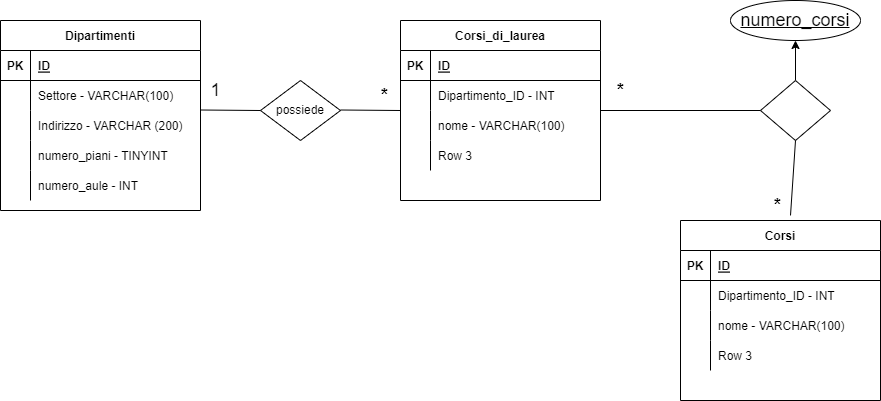

The diagram above was exported from draw.io. Its source (the exported page's mxGraphModel, read from the mxfile embedded in the PNG):
<mxGraphModel dx="868" dy="482" grid="1" gridSize="10" guides="1" tooltips="1" connect="1" arrows="1" fold="1" page="1" pageScale="1" pageWidth="827" pageHeight="1169" math="0" shadow="0">
  <root>
    <mxCell id="0" />
    <mxCell id="1" parent="0" />
    <mxCell id="tsJ30oYecUg0Arpi3Ppz-1" value="Dipartimenti" style="shape=table;startSize=30;container=1;collapsible=1;childLayout=tableLayout;fixedRows=1;rowLines=0;fontStyle=1;align=center;resizeLast=1;" vertex="1" parent="1">
      <mxGeometry x="40" y="120" width="200" height="190" as="geometry" />
    </mxCell>
    <mxCell id="tsJ30oYecUg0Arpi3Ppz-2" value="" style="shape=tableRow;horizontal=0;startSize=0;swimlaneHead=0;swimlaneBody=0;fillColor=none;collapsible=0;dropTarget=0;points=[[0,0.5],[1,0.5]];portConstraint=eastwest;top=0;left=0;right=0;bottom=1;" vertex="1" parent="tsJ30oYecUg0Arpi3Ppz-1">
      <mxGeometry y="30" width="200" height="30" as="geometry" />
    </mxCell>
    <mxCell id="tsJ30oYecUg0Arpi3Ppz-3" value="PK" style="shape=partialRectangle;connectable=0;fillColor=none;top=0;left=0;bottom=0;right=0;fontStyle=1;overflow=hidden;" vertex="1" parent="tsJ30oYecUg0Arpi3Ppz-2">
      <mxGeometry width="30" height="30" as="geometry">
        <mxRectangle width="30" height="30" as="alternateBounds" />
      </mxGeometry>
    </mxCell>
    <mxCell id="tsJ30oYecUg0Arpi3Ppz-4" value="ID" style="shape=partialRectangle;connectable=0;fillColor=none;top=0;left=0;bottom=0;right=0;align=left;spacingLeft=6;fontStyle=5;overflow=hidden;" vertex="1" parent="tsJ30oYecUg0Arpi3Ppz-2">
      <mxGeometry x="30" width="170" height="30" as="geometry">
        <mxRectangle width="170" height="30" as="alternateBounds" />
      </mxGeometry>
    </mxCell>
    <mxCell id="tsJ30oYecUg0Arpi3Ppz-5" value="" style="shape=tableRow;horizontal=0;startSize=0;swimlaneHead=0;swimlaneBody=0;fillColor=none;collapsible=0;dropTarget=0;points=[[0,0.5],[1,0.5]];portConstraint=eastwest;top=0;left=0;right=0;bottom=0;" vertex="1" parent="tsJ30oYecUg0Arpi3Ppz-1">
      <mxGeometry y="60" width="200" height="30" as="geometry" />
    </mxCell>
    <mxCell id="tsJ30oYecUg0Arpi3Ppz-6" value="" style="shape=partialRectangle;connectable=0;fillColor=none;top=0;left=0;bottom=0;right=0;editable=1;overflow=hidden;" vertex="1" parent="tsJ30oYecUg0Arpi3Ppz-5">
      <mxGeometry width="30" height="30" as="geometry">
        <mxRectangle width="30" height="30" as="alternateBounds" />
      </mxGeometry>
    </mxCell>
    <mxCell id="tsJ30oYecUg0Arpi3Ppz-7" value="Settore - VARCHAR(100)" style="shape=partialRectangle;connectable=0;fillColor=none;top=0;left=0;bottom=0;right=0;align=left;spacingLeft=6;overflow=hidden;" vertex="1" parent="tsJ30oYecUg0Arpi3Ppz-5">
      <mxGeometry x="30" width="170" height="30" as="geometry">
        <mxRectangle width="170" height="30" as="alternateBounds" />
      </mxGeometry>
    </mxCell>
    <mxCell id="tsJ30oYecUg0Arpi3Ppz-8" value="" style="shape=tableRow;horizontal=0;startSize=0;swimlaneHead=0;swimlaneBody=0;fillColor=none;collapsible=0;dropTarget=0;points=[[0,0.5],[1,0.5]];portConstraint=eastwest;top=0;left=0;right=0;bottom=0;" vertex="1" parent="tsJ30oYecUg0Arpi3Ppz-1">
      <mxGeometry y="90" width="200" height="30" as="geometry" />
    </mxCell>
    <mxCell id="tsJ30oYecUg0Arpi3Ppz-9" value="" style="shape=partialRectangle;connectable=0;fillColor=none;top=0;left=0;bottom=0;right=0;editable=1;overflow=hidden;" vertex="1" parent="tsJ30oYecUg0Arpi3Ppz-8">
      <mxGeometry width="30" height="30" as="geometry">
        <mxRectangle width="30" height="30" as="alternateBounds" />
      </mxGeometry>
    </mxCell>
    <mxCell id="tsJ30oYecUg0Arpi3Ppz-10" value="Indirizzo - VARCHAR (200)" style="shape=partialRectangle;connectable=0;fillColor=none;top=0;left=0;bottom=0;right=0;align=left;spacingLeft=6;overflow=hidden;" vertex="1" parent="tsJ30oYecUg0Arpi3Ppz-8">
      <mxGeometry x="30" width="170" height="30" as="geometry">
        <mxRectangle width="170" height="30" as="alternateBounds" />
      </mxGeometry>
    </mxCell>
    <mxCell id="tsJ30oYecUg0Arpi3Ppz-11" value="" style="shape=tableRow;horizontal=0;startSize=0;swimlaneHead=0;swimlaneBody=0;fillColor=none;collapsible=0;dropTarget=0;points=[[0,0.5],[1,0.5]];portConstraint=eastwest;top=0;left=0;right=0;bottom=0;" vertex="1" parent="tsJ30oYecUg0Arpi3Ppz-1">
      <mxGeometry y="120" width="200" height="30" as="geometry" />
    </mxCell>
    <mxCell id="tsJ30oYecUg0Arpi3Ppz-12" value="" style="shape=partialRectangle;connectable=0;fillColor=none;top=0;left=0;bottom=0;right=0;editable=1;overflow=hidden;" vertex="1" parent="tsJ30oYecUg0Arpi3Ppz-11">
      <mxGeometry width="30" height="30" as="geometry">
        <mxRectangle width="30" height="30" as="alternateBounds" />
      </mxGeometry>
    </mxCell>
    <mxCell id="tsJ30oYecUg0Arpi3Ppz-13" value="numero_piani - TINYINT" style="shape=partialRectangle;connectable=0;fillColor=none;top=0;left=0;bottom=0;right=0;align=left;spacingLeft=6;overflow=hidden;" vertex="1" parent="tsJ30oYecUg0Arpi3Ppz-11">
      <mxGeometry x="30" width="170" height="30" as="geometry">
        <mxRectangle width="170" height="30" as="alternateBounds" />
      </mxGeometry>
    </mxCell>
    <mxCell id="tsJ30oYecUg0Arpi3Ppz-14" value="" style="shape=tableRow;horizontal=0;startSize=0;swimlaneHead=0;swimlaneBody=0;fillColor=none;collapsible=0;dropTarget=0;points=[[0,0.5],[1,0.5]];portConstraint=eastwest;top=0;left=0;right=0;bottom=0;" vertex="1" parent="tsJ30oYecUg0Arpi3Ppz-1">
      <mxGeometry y="150" width="200" height="30" as="geometry" />
    </mxCell>
    <mxCell id="tsJ30oYecUg0Arpi3Ppz-15" value="" style="shape=partialRectangle;connectable=0;fillColor=none;top=0;left=0;bottom=0;right=0;editable=1;overflow=hidden;" vertex="1" parent="tsJ30oYecUg0Arpi3Ppz-14">
      <mxGeometry width="30" height="30" as="geometry">
        <mxRectangle width="30" height="30" as="alternateBounds" />
      </mxGeometry>
    </mxCell>
    <mxCell id="tsJ30oYecUg0Arpi3Ppz-16" value="numero_aule - INT" style="shape=partialRectangle;connectable=0;fillColor=none;top=0;left=0;bottom=0;right=0;align=left;spacingLeft=6;overflow=hidden;" vertex="1" parent="tsJ30oYecUg0Arpi3Ppz-14">
      <mxGeometry x="30" width="170" height="30" as="geometry">
        <mxRectangle width="170" height="30" as="alternateBounds" />
      </mxGeometry>
    </mxCell>
    <mxCell id="tsJ30oYecUg0Arpi3Ppz-17" value="Corsi_di_laurea" style="shape=table;startSize=30;container=1;collapsible=1;childLayout=tableLayout;fixedRows=1;rowLines=0;fontStyle=1;align=center;resizeLast=1;" vertex="1" parent="1">
      <mxGeometry x="440" y="120" width="200" height="180" as="geometry">
        <mxRectangle x="440" y="120" width="120" height="30" as="alternateBounds" />
      </mxGeometry>
    </mxCell>
    <mxCell id="tsJ30oYecUg0Arpi3Ppz-18" value="" style="shape=tableRow;horizontal=0;startSize=0;swimlaneHead=0;swimlaneBody=0;fillColor=none;collapsible=0;dropTarget=0;points=[[0,0.5],[1,0.5]];portConstraint=eastwest;top=0;left=0;right=0;bottom=1;" vertex="1" parent="tsJ30oYecUg0Arpi3Ppz-17">
      <mxGeometry y="30" width="200" height="30" as="geometry" />
    </mxCell>
    <mxCell id="tsJ30oYecUg0Arpi3Ppz-19" value="PK" style="shape=partialRectangle;connectable=0;fillColor=none;top=0;left=0;bottom=0;right=0;fontStyle=1;overflow=hidden;" vertex="1" parent="tsJ30oYecUg0Arpi3Ppz-18">
      <mxGeometry width="30" height="30" as="geometry">
        <mxRectangle width="30" height="30" as="alternateBounds" />
      </mxGeometry>
    </mxCell>
    <mxCell id="tsJ30oYecUg0Arpi3Ppz-20" value="ID" style="shape=partialRectangle;connectable=0;fillColor=none;top=0;left=0;bottom=0;right=0;align=left;spacingLeft=6;fontStyle=5;overflow=hidden;" vertex="1" parent="tsJ30oYecUg0Arpi3Ppz-18">
      <mxGeometry x="30" width="170" height="30" as="geometry">
        <mxRectangle width="170" height="30" as="alternateBounds" />
      </mxGeometry>
    </mxCell>
    <mxCell id="tsJ30oYecUg0Arpi3Ppz-21" value="" style="shape=tableRow;horizontal=0;startSize=0;swimlaneHead=0;swimlaneBody=0;fillColor=none;collapsible=0;dropTarget=0;points=[[0,0.5],[1,0.5]];portConstraint=eastwest;top=0;left=0;right=0;bottom=0;" vertex="1" parent="tsJ30oYecUg0Arpi3Ppz-17">
      <mxGeometry y="60" width="200" height="30" as="geometry" />
    </mxCell>
    <mxCell id="tsJ30oYecUg0Arpi3Ppz-22" value="" style="shape=partialRectangle;connectable=0;fillColor=none;top=0;left=0;bottom=0;right=0;editable=1;overflow=hidden;" vertex="1" parent="tsJ30oYecUg0Arpi3Ppz-21">
      <mxGeometry width="30" height="30" as="geometry">
        <mxRectangle width="30" height="30" as="alternateBounds" />
      </mxGeometry>
    </mxCell>
    <mxCell id="tsJ30oYecUg0Arpi3Ppz-23" value="Dipartimento_ID - INT" style="shape=partialRectangle;connectable=0;fillColor=none;top=0;left=0;bottom=0;right=0;align=left;spacingLeft=6;overflow=hidden;" vertex="1" parent="tsJ30oYecUg0Arpi3Ppz-21">
      <mxGeometry x="30" width="170" height="30" as="geometry">
        <mxRectangle width="170" height="30" as="alternateBounds" />
      </mxGeometry>
    </mxCell>
    <mxCell id="tsJ30oYecUg0Arpi3Ppz-24" value="" style="shape=tableRow;horizontal=0;startSize=0;swimlaneHead=0;swimlaneBody=0;fillColor=none;collapsible=0;dropTarget=0;points=[[0,0.5],[1,0.5]];portConstraint=eastwest;top=0;left=0;right=0;bottom=0;" vertex="1" parent="tsJ30oYecUg0Arpi3Ppz-17">
      <mxGeometry y="90" width="200" height="30" as="geometry" />
    </mxCell>
    <mxCell id="tsJ30oYecUg0Arpi3Ppz-25" value="" style="shape=partialRectangle;connectable=0;fillColor=none;top=0;left=0;bottom=0;right=0;editable=1;overflow=hidden;" vertex="1" parent="tsJ30oYecUg0Arpi3Ppz-24">
      <mxGeometry width="30" height="30" as="geometry">
        <mxRectangle width="30" height="30" as="alternateBounds" />
      </mxGeometry>
    </mxCell>
    <mxCell id="tsJ30oYecUg0Arpi3Ppz-26" value="nome - VARCHAR(100)" style="shape=partialRectangle;connectable=0;fillColor=none;top=0;left=0;bottom=0;right=0;align=left;spacingLeft=6;overflow=hidden;" vertex="1" parent="tsJ30oYecUg0Arpi3Ppz-24">
      <mxGeometry x="30" width="170" height="30" as="geometry">
        <mxRectangle width="170" height="30" as="alternateBounds" />
      </mxGeometry>
    </mxCell>
    <mxCell id="tsJ30oYecUg0Arpi3Ppz-27" value="" style="shape=tableRow;horizontal=0;startSize=0;swimlaneHead=0;swimlaneBody=0;fillColor=none;collapsible=0;dropTarget=0;points=[[0,0.5],[1,0.5]];portConstraint=eastwest;top=0;left=0;right=0;bottom=0;" vertex="1" parent="tsJ30oYecUg0Arpi3Ppz-17">
      <mxGeometry y="120" width="200" height="30" as="geometry" />
    </mxCell>
    <mxCell id="tsJ30oYecUg0Arpi3Ppz-28" value="" style="shape=partialRectangle;connectable=0;fillColor=none;top=0;left=0;bottom=0;right=0;editable=1;overflow=hidden;" vertex="1" parent="tsJ30oYecUg0Arpi3Ppz-27">
      <mxGeometry width="30" height="30" as="geometry">
        <mxRectangle width="30" height="30" as="alternateBounds" />
      </mxGeometry>
    </mxCell>
    <mxCell id="tsJ30oYecUg0Arpi3Ppz-29" value="Row 3" style="shape=partialRectangle;connectable=0;fillColor=none;top=0;left=0;bottom=0;right=0;align=left;spacingLeft=6;overflow=hidden;" vertex="1" parent="tsJ30oYecUg0Arpi3Ppz-27">
      <mxGeometry x="30" width="170" height="30" as="geometry">
        <mxRectangle width="170" height="30" as="alternateBounds" />
      </mxGeometry>
    </mxCell>
    <mxCell id="tsJ30oYecUg0Arpi3Ppz-31" value="possiede" style="shape=rhombus;perimeter=rhombusPerimeter;whiteSpace=wrap;html=1;align=center;" vertex="1" parent="1">
      <mxGeometry x="300" y="180" width="80" height="60" as="geometry" />
    </mxCell>
    <mxCell id="tsJ30oYecUg0Arpi3Ppz-35" value="" style="endArrow=none;html=1;rounded=0;" edge="1" parent="1">
      <mxGeometry relative="1" as="geometry">
        <mxPoint x="380" y="209.5" as="sourcePoint" />
        <mxPoint x="440" y="210" as="targetPoint" />
      </mxGeometry>
    </mxCell>
    <mxCell id="tsJ30oYecUg0Arpi3Ppz-36" value="" style="endArrow=none;html=1;rounded=0;" edge="1" parent="1">
      <mxGeometry relative="1" as="geometry">
        <mxPoint x="240" y="209.5" as="sourcePoint" />
        <mxPoint x="300" y="210" as="targetPoint" />
      </mxGeometry>
    </mxCell>
    <mxCell id="tsJ30oYecUg0Arpi3Ppz-37" value="&lt;font style=&quot;font-size: 18px&quot;&gt;1&lt;/font&gt;" style="text;html=1;align=center;verticalAlign=middle;resizable=0;points=[];autosize=1;strokeColor=none;fillColor=none;" vertex="1" parent="1">
      <mxGeometry x="240" y="180" width="30" height="20" as="geometry" />
    </mxCell>
    <mxCell id="tsJ30oYecUg0Arpi3Ppz-38" value="&lt;b&gt;*&lt;/b&gt;" style="text;html=1;align=center;verticalAlign=middle;resizable=0;points=[];autosize=1;strokeColor=none;fillColor=none;fontSize=18;" vertex="1" parent="1">
      <mxGeometry x="414" y="180" width="20" height="30" as="geometry" />
    </mxCell>
    <mxCell id="tsJ30oYecUg0Arpi3Ppz-56" value="Corsi" style="shape=table;startSize=30;container=1;collapsible=1;childLayout=tableLayout;fixedRows=1;rowLines=0;fontStyle=1;align=center;resizeLast=1;" vertex="1" parent="1">
      <mxGeometry x="720" y="320" width="200" height="180" as="geometry">
        <mxRectangle x="440" y="120" width="120" height="30" as="alternateBounds" />
      </mxGeometry>
    </mxCell>
    <mxCell id="tsJ30oYecUg0Arpi3Ppz-57" value="" style="shape=tableRow;horizontal=0;startSize=0;swimlaneHead=0;swimlaneBody=0;fillColor=none;collapsible=0;dropTarget=0;points=[[0,0.5],[1,0.5]];portConstraint=eastwest;top=0;left=0;right=0;bottom=1;" vertex="1" parent="tsJ30oYecUg0Arpi3Ppz-56">
      <mxGeometry y="30" width="200" height="30" as="geometry" />
    </mxCell>
    <mxCell id="tsJ30oYecUg0Arpi3Ppz-58" value="PK" style="shape=partialRectangle;connectable=0;fillColor=none;top=0;left=0;bottom=0;right=0;fontStyle=1;overflow=hidden;" vertex="1" parent="tsJ30oYecUg0Arpi3Ppz-57">
      <mxGeometry width="30" height="30" as="geometry">
        <mxRectangle width="30" height="30" as="alternateBounds" />
      </mxGeometry>
    </mxCell>
    <mxCell id="tsJ30oYecUg0Arpi3Ppz-59" value="ID" style="shape=partialRectangle;connectable=0;fillColor=none;top=0;left=0;bottom=0;right=0;align=left;spacingLeft=6;fontStyle=5;overflow=hidden;" vertex="1" parent="tsJ30oYecUg0Arpi3Ppz-57">
      <mxGeometry x="30" width="170" height="30" as="geometry">
        <mxRectangle width="170" height="30" as="alternateBounds" />
      </mxGeometry>
    </mxCell>
    <mxCell id="tsJ30oYecUg0Arpi3Ppz-60" value="" style="shape=tableRow;horizontal=0;startSize=0;swimlaneHead=0;swimlaneBody=0;fillColor=none;collapsible=0;dropTarget=0;points=[[0,0.5],[1,0.5]];portConstraint=eastwest;top=0;left=0;right=0;bottom=0;" vertex="1" parent="tsJ30oYecUg0Arpi3Ppz-56">
      <mxGeometry y="60" width="200" height="30" as="geometry" />
    </mxCell>
    <mxCell id="tsJ30oYecUg0Arpi3Ppz-61" value="" style="shape=partialRectangle;connectable=0;fillColor=none;top=0;left=0;bottom=0;right=0;editable=1;overflow=hidden;" vertex="1" parent="tsJ30oYecUg0Arpi3Ppz-60">
      <mxGeometry width="30" height="30" as="geometry">
        <mxRectangle width="30" height="30" as="alternateBounds" />
      </mxGeometry>
    </mxCell>
    <mxCell id="tsJ30oYecUg0Arpi3Ppz-62" value="Dipartimento_ID - INT" style="shape=partialRectangle;connectable=0;fillColor=none;top=0;left=0;bottom=0;right=0;align=left;spacingLeft=6;overflow=hidden;" vertex="1" parent="tsJ30oYecUg0Arpi3Ppz-60">
      <mxGeometry x="30" width="170" height="30" as="geometry">
        <mxRectangle width="170" height="30" as="alternateBounds" />
      </mxGeometry>
    </mxCell>
    <mxCell id="tsJ30oYecUg0Arpi3Ppz-63" value="" style="shape=tableRow;horizontal=0;startSize=0;swimlaneHead=0;swimlaneBody=0;fillColor=none;collapsible=0;dropTarget=0;points=[[0,0.5],[1,0.5]];portConstraint=eastwest;top=0;left=0;right=0;bottom=0;" vertex="1" parent="tsJ30oYecUg0Arpi3Ppz-56">
      <mxGeometry y="90" width="200" height="30" as="geometry" />
    </mxCell>
    <mxCell id="tsJ30oYecUg0Arpi3Ppz-64" value="" style="shape=partialRectangle;connectable=0;fillColor=none;top=0;left=0;bottom=0;right=0;editable=1;overflow=hidden;" vertex="1" parent="tsJ30oYecUg0Arpi3Ppz-63">
      <mxGeometry width="30" height="30" as="geometry">
        <mxRectangle width="30" height="30" as="alternateBounds" />
      </mxGeometry>
    </mxCell>
    <mxCell id="tsJ30oYecUg0Arpi3Ppz-65" value="nome - VARCHAR(100)" style="shape=partialRectangle;connectable=0;fillColor=none;top=0;left=0;bottom=0;right=0;align=left;spacingLeft=6;overflow=hidden;" vertex="1" parent="tsJ30oYecUg0Arpi3Ppz-63">
      <mxGeometry x="30" width="170" height="30" as="geometry">
        <mxRectangle width="170" height="30" as="alternateBounds" />
      </mxGeometry>
    </mxCell>
    <mxCell id="tsJ30oYecUg0Arpi3Ppz-66" value="" style="shape=tableRow;horizontal=0;startSize=0;swimlaneHead=0;swimlaneBody=0;fillColor=none;collapsible=0;dropTarget=0;points=[[0,0.5],[1,0.5]];portConstraint=eastwest;top=0;left=0;right=0;bottom=0;" vertex="1" parent="tsJ30oYecUg0Arpi3Ppz-56">
      <mxGeometry y="120" width="200" height="30" as="geometry" />
    </mxCell>
    <mxCell id="tsJ30oYecUg0Arpi3Ppz-67" value="" style="shape=partialRectangle;connectable=0;fillColor=none;top=0;left=0;bottom=0;right=0;editable=1;overflow=hidden;" vertex="1" parent="tsJ30oYecUg0Arpi3Ppz-66">
      <mxGeometry width="30" height="30" as="geometry">
        <mxRectangle width="30" height="30" as="alternateBounds" />
      </mxGeometry>
    </mxCell>
    <mxCell id="tsJ30oYecUg0Arpi3Ppz-68" value="Row 3" style="shape=partialRectangle;connectable=0;fillColor=none;top=0;left=0;bottom=0;right=0;align=left;spacingLeft=6;overflow=hidden;" vertex="1" parent="tsJ30oYecUg0Arpi3Ppz-66">
      <mxGeometry x="30" width="170" height="30" as="geometry">
        <mxRectangle width="170" height="30" as="alternateBounds" />
      </mxGeometry>
    </mxCell>
    <mxCell id="tsJ30oYecUg0Arpi3Ppz-75" value="" style="edgeStyle=none;rounded=0;orthogonalLoop=1;jettySize=auto;html=1;fontSize=18;" edge="1" parent="1" source="tsJ30oYecUg0Arpi3Ppz-69" target="tsJ30oYecUg0Arpi3Ppz-74">
      <mxGeometry relative="1" as="geometry" />
    </mxCell>
    <mxCell id="tsJ30oYecUg0Arpi3Ppz-69" value="" style="shape=rhombus;perimeter=rhombusPerimeter;whiteSpace=wrap;html=1;align=center;fontSize=18;" vertex="1" parent="1">
      <mxGeometry x="800" y="180" width="70" height="60" as="geometry" />
    </mxCell>
    <mxCell id="tsJ30oYecUg0Arpi3Ppz-70" value="" style="endArrow=none;html=1;rounded=0;fontSize=18;" edge="1" parent="1">
      <mxGeometry relative="1" as="geometry">
        <mxPoint x="640" y="210" as="sourcePoint" />
        <mxPoint x="800" y="210" as="targetPoint" />
      </mxGeometry>
    </mxCell>
    <mxCell id="tsJ30oYecUg0Arpi3Ppz-71" value="" style="endArrow=none;html=1;rounded=0;fontSize=18;entryX=0.55;entryY=-0.028;entryDx=0;entryDy=0;entryPerimeter=0;" edge="1" parent="1" target="tsJ30oYecUg0Arpi3Ppz-56">
      <mxGeometry relative="1" as="geometry">
        <mxPoint x="835" y="240" as="sourcePoint" />
        <mxPoint x="1000" y="239" as="targetPoint" />
      </mxGeometry>
    </mxCell>
    <mxCell id="tsJ30oYecUg0Arpi3Ppz-72" value="&lt;b&gt;*&lt;/b&gt;" style="text;html=1;align=center;verticalAlign=middle;resizable=0;points=[];autosize=1;strokeColor=none;fillColor=none;fontSize=18;" vertex="1" parent="1">
      <mxGeometry x="650" y="175" width="20" height="30" as="geometry" />
    </mxCell>
    <mxCell id="tsJ30oYecUg0Arpi3Ppz-73" value="&lt;b&gt;*&lt;/b&gt;" style="text;html=1;align=center;verticalAlign=middle;resizable=0;points=[];autosize=1;strokeColor=none;fillColor=none;fontSize=18;" vertex="1" parent="1">
      <mxGeometry x="807" y="290" width="20" height="30" as="geometry" />
    </mxCell>
    <mxCell id="tsJ30oYecUg0Arpi3Ppz-74" value="numero_corsi" style="ellipse;whiteSpace=wrap;html=1;align=center;fontStyle=4;fontSize=18;" vertex="1" parent="1">
      <mxGeometry x="770" y="100" width="130" height="40" as="geometry" />
    </mxCell>
  </root>
</mxGraphModel>